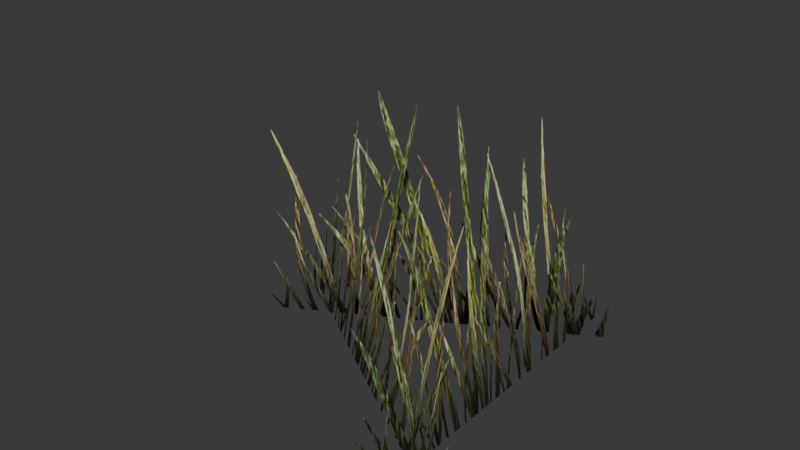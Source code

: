 # Source: TouchGrass_SimpleTriangle.blend  (saved by Blender 5.2.45; exported with 4.5.12 LTS)
import bpy
from mathutils import Matrix  # noqa: F401  (used for matrix-valued properties, if any)

bpy.ops.wm.read_factory_settings(use_empty=True)
scene = bpy.context.scene
scene.name = 'Grass | 3 flat panels in a triangle'

# ---- images (referenced by path relative to the original .blend; pixels are not part of the script)
import os
ASSET_DIR = os.environ.get("B2B_ASSET_DIR", "")  # directory of the original .blend (textures are referenced by path, not embedded)
HERE = os.path.dirname(os.path.abspath(__file__))  # packed textures are extracted next to this script under _unpacked/

def load_image(name, relpath, width, height, colorspace="sRGB"):
    """Load a texture the original file referenced (path relative to the .blend, or extracted next to this script)."""
    p = next((c for c in (os.path.join(HERE, relpath), os.path.join(ASSET_DIR, relpath)) if relpath and os.path.exists(c)), "")
    if p:
        img = bpy.data.images.load(p, check_existing=True)
        img.name = name
    else:  # same state as the original file: an image datablock whose file is absent (Cycles renders it pink)
        img = bpy.data.images.new(name, width, height)
        img.source = "FILE"
        img.filepath = "//" + (relpath or name)
    img.colorspace_settings.name = colorspace
    return img
img_grass_cutout___packed_rgba = load_image('Grass cutout | packed RGBA', '_unpacked/Grass_Blade_Cutout.42d0049b.png', 512, 512, 'sRGB')

# ---- materials (node trees are filled in below, after node groups)
mat_grass___double_sided_cutout = bpy.data.materials.new('Grass | double-sided cutout')

# ---- material node trees
mat_grass___double_sided_cutout.use_nodes = True; mat_grass___double_sided_cutout.node_tree.nodes.clear()
_N = mat_grass___double_sided_cutout.node_tree.nodes; _L = mat_grass___double_sided_cutout.node_tree.links
n0 = _N.new('ShaderNodeOutputMaterial'); n0.name = 'Material Output'; n0.location = (480, 0)
n1 = _N.new('ShaderNodeBsdfPrincipled'); n1.name = 'Principled BSDF'; n1.location = (140, 0)
n1.inputs[2].default_value = 0.8
n1.inputs[10].default_value = 0.005
n1.inputs[13].default_value = 0.2
n2 = _N.new('ShaderNodeTexImage'); n2.name = 'Image Texture'; n2.location = (-460, 80)
n2.image = img_grass_cutout___packed_rgba
n2.extension = 'CLIP'
n3 = _N.new('ShaderNodeMath'); n3.name = 'Math'; n3.location = (-160, -180)
n3.operation = 'GREATER_THAN'
n3.inputs[1].default_value = 0.13
_L.new(n2.outputs[0], n1.inputs[0])
_L.new(n2.outputs[1], n3.inputs[0])
_L.new(n3.outputs[0], n1.inputs[4])
_L.new(n1.outputs[0], n0.inputs[0])
n0.is_active_output = True

# ---- world
world_grass_simple_world = bpy.data.worlds.new('Grass simple world'); scene.world = world_grass_simple_world
world_grass_simple_world.use_nodes = True; world_grass_simple_world.node_tree.nodes.clear()
_N = world_grass_simple_world.node_tree.nodes; _L = world_grass_simple_world.node_tree.links
n0 = _N.new('ShaderNodeBackground'); n0.name = 'Background'; n0.location = (-200, 100)
n0.inputs[0].default_value = (0.05, 0.05, 0.05, 1.0)
n1 = _N.new('ShaderNodeOutputWorld'); n1.name = 'World Output'; n1.location = (200, 100)
_L.new(n0.outputs[0], n1.inputs[0])
n1.is_active_output = True
world_grass_simple_world.color = (0.15, 0.15, 0.15)

# ---- meshes
me_panel_1___single_quad = bpy.data.meshes.new('Panel 1 | single quad')
me_panel_1___single_quad.from_pydata([(0.2309, -0.4873, 0.0), (0.2144, 0.539, 0.003705), (0.04444, 0.539, 0.7237), (0.06094, -0.4873, 0.72)], [], [(0, 1, 2, 3)])
_uv = me_panel_1___single_quad.uv_layers.new(name='Grass UV')
_uv.uv.foreach_set('vector', [0.0, 0.0, 1.0, 0.0, 1.0, 1.0, 0.0, 1.0])
me_panel_1___single_quad.materials.append(mat_grass___double_sided_cutout)
me_panel_1___single_quad.update()
me_panel_2___single_quad = bpy.data.meshes.new('Panel 2 | single quad')
me_panel_2___single_quad.from_pydata([(0.3412, 0.4081, 0.03164), (-0.5043, 0.001327, -0.01097), (-0.5043, -0.1687, 0.709), (0.3412, 0.2381, 0.7516)], [], [(0, 1, 2, 3)])
_uv = me_panel_2___single_quad.uv_layers.new(name='Grass UV')
_uv.uv.foreach_set('vector', [0.0, 0.0, 1.0, 0.0, 1.0, 1.0, 0.0, 1.0])
me_panel_2___single_quad.materials.append(mat_grass___double_sided_cutout)
me_panel_2___single_quad.update()
me_panel_3___single_quad = bpy.data.meshes.new('Panel 3 | single quad')
me_panel_3___single_quad.from_pydata([(-0.5366, 0.1947, -0.0338), (0.4162, -0.3996, -0.0436), (0.4162, -0.2296, 0.6764), (-0.5366, 0.3647, 0.6862)], [], [(0, 1, 2, 3)])
_uv = me_panel_3___single_quad.uv_layers.new(name='Grass UV')
_uv.uv.foreach_set('vector', [0.0, 0.0, 1.0, 0.0, 1.0, 1.0, 0.0, 1.0])
me_panel_3___single_quad.materials.append(mat_grass___double_sided_cutout)
me_panel_3___single_quad.update()

# ---- objects
ob_grass_panel_1 = bpy.data.objects.new('Grass Panel 1', me_panel_1___single_quad)
ob_grass_panel_2 = bpy.data.objects.new('Grass Panel 2', me_panel_2___single_quad)
ob_grass_panel_3 = bpy.data.objects.new('Grass Panel 3', me_panel_3___single_quad)

# ---- transforms, parenting, visibility, modifiers, constraints
ob_grass_panel_1.location = (0.0, 0.0, 0.0)
ob_grass_panel_2.location = (0.0, 0.0, 0.0)
ob_grass_panel_3.location = (0.0, 0.0, 0.03931)

# ---- collection membership
scene.collection.objects.link(ob_grass_panel_1)
scene.collection.objects.link(ob_grass_panel_2)
scene.collection.objects.link(ob_grass_panel_3)

# ---- scene / render settings (as saved in the file)
scene.frame_start = 1; scene.frame_end = 250; scene.frame_set(1)
scene.render.engine = 'BLENDER_EEVEE_NEXT'
scene.render.image_settings.exr_codec = 'NONE'
scene.render.use_bake_clear = False
scene.render.bake_margin = 0
scene.render.bake_bias = 0.0
scene.render.bake_samples = 0
scene.render.simplify_subdivision_render = 0
scene.render.simplify_child_particles_render = 0.0
scene.render.compositor_device = 'GPU'
scene.eevee.use_volume_custom_range = False
scene.eevee.gtao_distance = 0.0
scene.eevee.use_fast_gi = False
scene.eevee.fast_gi_thickness_near = 0.1
scene.eevee.fast_gi_thickness_far = 0.0
scene.eevee.ray_tracing_options.screen_trace_thickness = 0.1
bpy.context.view_layer.update()

# ---- added for rendering (the .blend has no active camera and no usable light): camera, sun
cam_auto = bpy.data.cameras.new('AutoCamera')
cam_auto.lens = 50.0
cam_auto.sensor_width = 36.0
cam_auto.clip_end = 1000.0
ob_auto_camera = bpy.data.objects.new('AutoCamera', cam_auto)
scene.collection.objects.link(ob_auto_camera)
ob_auto_camera.location = (1.4151, -1.74458, 1.5506)
ob_auto_camera.rotation_euler = (1.09748, -7.21219e-08, 0.694738)
scene.camera = ob_auto_camera
light_auto_sun = bpy.data.lights.new('AutoSun', 'SUN')
light_auto_sun.energy = 3.0
light_auto_sun.angle = 0.0523599
ob_auto_sun = bpy.data.objects.new('AutoSun', light_auto_sun)
scene.collection.objects.link(ob_auto_sun)
ob_auto_sun.rotation_euler = (0.872665, 0.174533, 0.523599)
bpy.context.view_layer.update()
